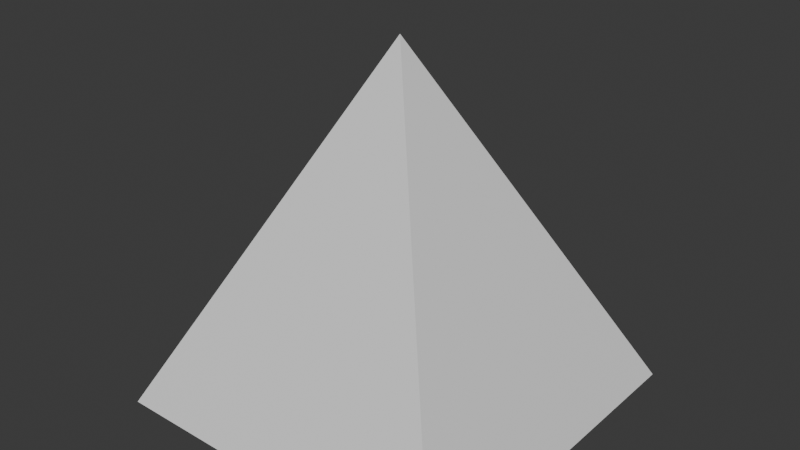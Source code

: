# Source: Light.blend  (saved by Blender 4.0.36; exported with 4.5.12 LTS)
import bpy
from mathutils import Matrix  # noqa: F401  (used for matrix-valued properties, if any)

bpy.ops.wm.read_factory_settings(use_empty=True)
scene = bpy.context.scene
scene.name = 'Scene'

# ---- collections
col_collection = bpy.data.collections.new('Collection'); scene.collection.children.link(col_collection)

# ---- materials (node trees are filled in below, after node groups)
mat_material = bpy.data.materials.new('Material')
mat_material.alpha_threshold = 0.0
mat_material.use_transparent_shadow = False
mat_material.roughness = 0.5
mat_material.line_color = (0.0, 0.0, 0.0, 1.0)

# ---- material node trees
mat_material.use_nodes = True; mat_material.node_tree.nodes.clear()
_N = mat_material.node_tree.nodes; _L = mat_material.node_tree.links
n0 = _N.new('ShaderNodeOutputMaterial'); n0.name = 'Material Output'; n0.location = (300, 300)
n1 = _N.new('ShaderNodeBsdfPrincipled'); n1.name = 'Principled BSDF'; n1.location = (10, 300)
n1.inputs[3].default_value = 1.45
_L.new(n1.outputs[0], n0.inputs[0])
n0.is_active_output = True

# ---- world
world_world = bpy.data.worlds.new('World'); scene.world = world_world
world_world.use_nodes = True; world_world.node_tree.nodes.clear()
_N = world_world.node_tree.nodes; _L = world_world.node_tree.links
n0 = _N.new('ShaderNodeOutputWorld'); n0.name = 'World Output'; n0.location = (300, 300)
n1 = _N.new('ShaderNodeBackground'); n1.name = 'Background'; n1.location = (10, 300)
n1.inputs[0].default_value = (0.05088, 0.05088, 0.05088, 1.0)
_L.new(n1.outputs[0], n0.inputs[0])
n0.is_active_output = True
world_world.color = (0.05088, 0.05088, 0.05088)
world_world.use_sun_shadow = False
world_world.sun_shadow_jitter_overblur = 0.0

# ---- meshes
me_cube = bpy.data.meshes.new('Cube')
me_cube.from_pydata([(0.0, 0.0, 0.0), (1.0, 1.0, -2.0), (1.0, -1.0, -2.0), (-1.0, 1.0, -2.0), (-1.0, -1.0, -2.0)], [], [(2, 0, 4), (4, 0, 3), (1, 0, 2), (3, 0, 1)])
_uv = me_cube.uv_layers.new(name='UVMap')
_uv.uv.foreach_set('vector', [0.375, 0.75, 0.625, 1.0, 0.375, 1.0, 0.375, 0.0, 0.625, 0.25, 0.375, 0.25, 0.375, 0.5, 0.625, 0.75, 0.375, 0.75, 0.375, 0.25, 0.625, 0.5, 0.375, 0.5])
me_cube.materials.append(mat_material)
me_cube.use_mirror_vertex_groups = False
me_cube.update()

# ---- objects
ob_cube = bpy.data.objects.new('Cube', me_cube)

# ---- transforms, parenting, visibility, modifiers, constraints
ob_cube.location = (0.0, 0.0, 0.0)
ob_cube.lock_rotations_4d = False
ob_cube.empty_display_type = 'ARROWS'
ob_cube.lineart.crease_threshold = 0.0

# ---- collection membership
col_collection.objects.link(ob_cube)

# ---- scene / render settings (as saved in the file)
scene.frame_start = 1; scene.frame_end = 250; scene.frame_set(1)
scene.render.engine = 'BLENDER_EEVEE_NEXT'
scene.cycles.sampling_pattern = 'TABULATED_SOBOL'
bpy.context.view_layer.update()

# ---- added for rendering (the .blend has no active camera and no usable light): camera, sun
cam_auto = bpy.data.cameras.new('AutoCamera')
cam_auto.lens = 50.0
cam_auto.sensor_width = 36.0
cam_auto.clip_end = 1000.0
ob_auto_camera = bpy.data.objects.new('AutoCamera', cam_auto)
scene.collection.objects.link(ob_auto_camera)
ob_auto_camera.location = (3.20507, -3.84609, 1.56406)
ob_auto_camera.rotation_euler = (1.09748, -7.21219e-08, 0.694738)
scene.camera = ob_auto_camera
light_auto_sun = bpy.data.lights.new('AutoSun', 'SUN')
light_auto_sun.energy = 3.0
light_auto_sun.angle = 0.0523599
ob_auto_sun = bpy.data.objects.new('AutoSun', light_auto_sun)
scene.collection.objects.link(ob_auto_sun)
ob_auto_sun.rotation_euler = (0.872665, 0.174533, 0.523599)
bpy.context.view_layer.update()
